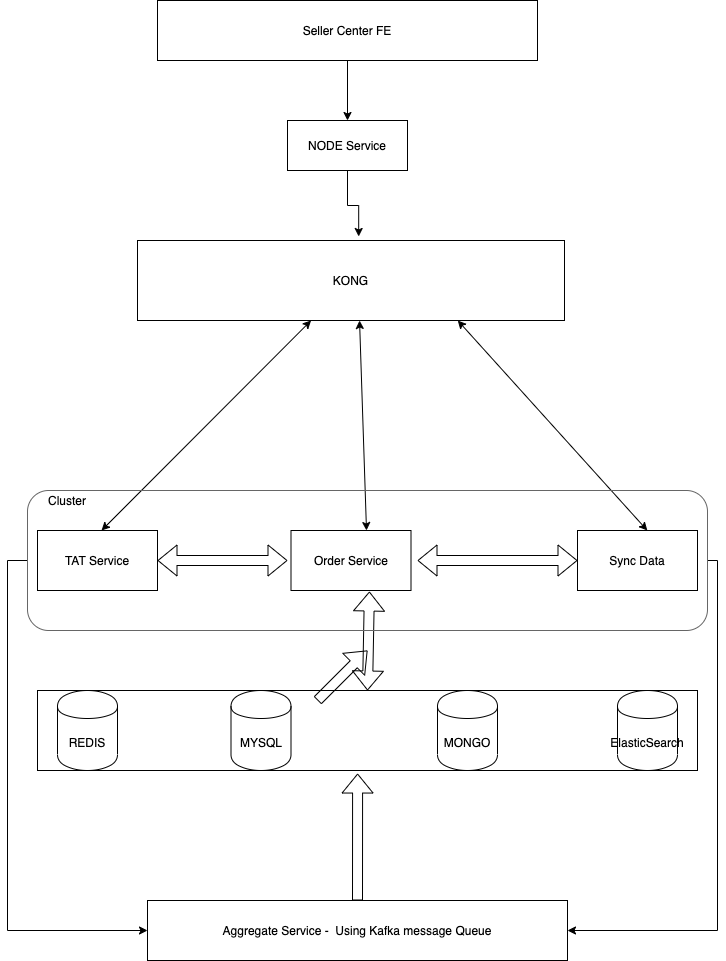

The diagram above was exported from draw.io. Its source (the exported page's mxGraphModel, read from the mxfile embedded in the PNG):
<mxGraphModel dx="1426" dy="805" grid="1" gridSize="10" guides="1" tooltips="1" connect="1" arrows="1" fold="1" page="1" pageScale="1" pageWidth="850" pageHeight="1100" math="0" shadow="0">
  <root>
    <mxCell id="0" />
    <mxCell id="1" parent="0" />
    <mxCell id="4" style="edgeStyle=orthogonalEdgeStyle;rounded=0;orthogonalLoop=1;jettySize=auto;html=1;entryX=0.5;entryY=0;entryDx=0;entryDy=0;" parent="1" source="2" target="3" edge="1">
      <mxGeometry relative="1" as="geometry" />
    </mxCell>
    <mxCell id="2" value="Seller Center FE" style="rounded=0;whiteSpace=wrap;html=1;" parent="1" vertex="1">
      <mxGeometry x="240" y="120" width="380" height="60" as="geometry" />
    </mxCell>
    <mxCell id="6" style="edgeStyle=orthogonalEdgeStyle;rounded=0;orthogonalLoop=1;jettySize=auto;html=1;entryX=0.518;entryY=-0.05;entryDx=0;entryDy=0;entryPerimeter=0;" parent="1" source="3" target="5" edge="1">
      <mxGeometry relative="1" as="geometry" />
    </mxCell>
    <mxCell id="3" value="NODE Service" style="rounded=0;whiteSpace=wrap;html=1;" parent="1" vertex="1">
      <mxGeometry x="370" y="240" width="120" height="50" as="geometry" />
    </mxCell>
    <mxCell id="5" value="KONG" style="rounded=0;whiteSpace=wrap;html=1;" parent="1" vertex="1">
      <mxGeometry x="220" y="360" width="427" height="80" as="geometry" />
    </mxCell>
    <mxCell id="7" value="TAT Service" style="rounded=0;whiteSpace=wrap;html=1;" parent="1" vertex="1">
      <mxGeometry x="120" y="650" width="120" height="60" as="geometry" />
    </mxCell>
    <mxCell id="16" value="Order Service" style="rounded=0;whiteSpace=wrap;html=1;" parent="1" vertex="1">
      <mxGeometry x="373.5" y="650" width="120" height="60" as="geometry" />
    </mxCell>
    <mxCell id="17" value="Sync Data" style="rounded=0;whiteSpace=wrap;html=1;" parent="1" vertex="1">
      <mxGeometry x="660" y="650" width="120" height="60" as="geometry" />
    </mxCell>
    <mxCell id="26" value="" style="endArrow=classic;startArrow=classic;html=1;exitX=0.097;exitY=0;exitDx=0;exitDy=0;exitPerimeter=0;" parent="1" target="5" edge="1">
      <mxGeometry width="50" height="50" relative="1" as="geometry">
        <mxPoint x="184.01999999999998" y="650" as="sourcePoint" />
        <mxPoint x="240" y="560" as="targetPoint" />
      </mxGeometry>
    </mxCell>
    <mxCell id="27" value="" style="endArrow=classic;startArrow=classic;html=1;entryX=0.52;entryY=1;entryDx=0;entryDy=0;entryPerimeter=0;" parent="1" target="5" edge="1">
      <mxGeometry width="50" height="50" relative="1" as="geometry">
        <mxPoint x="449.0049999999999" y="650" as="sourcePoint" />
        <mxPoint x="440" y="450" as="targetPoint" />
      </mxGeometry>
    </mxCell>
    <mxCell id="28" value="" style="endArrow=classic;startArrow=classic;html=1;entryX=0.75;entryY=1;entryDx=0;entryDy=0;exitX=0.924;exitY=0;exitDx=0;exitDy=0;exitPerimeter=0;" parent="1" target="5" edge="1">
      <mxGeometry width="50" height="50" relative="1" as="geometry">
        <mxPoint x="729.8400000000001" y="650" as="sourcePoint" />
        <mxPoint x="590" y="560" as="targetPoint" />
      </mxGeometry>
    </mxCell>
    <mxCell id="31" value="" style="shape=flexArrow;endArrow=classic;startArrow=classic;html=1;entryX=0.512;entryY=1.017;entryDx=0;entryDy=0;entryPerimeter=0;exitX=0.5;exitY=0;exitDx=0;exitDy=0;" parent="1" source="36" edge="1">
      <mxGeometry width="50" height="50" relative="1" as="geometry">
        <mxPoint x="452" y="820" as="sourcePoint" />
        <mxPoint x="451.9200000000001" y="711.02" as="targetPoint" />
      </mxGeometry>
    </mxCell>
    <mxCell id="32" value="&lt;span&gt;REDIS&lt;/span&gt;" style="shape=cylinder;whiteSpace=wrap;html=1;boundedLbl=1;backgroundOutline=1;fillColor=none;" parent="1" vertex="1">
      <mxGeometry x="140" y="810" width="60" height="80" as="geometry" />
    </mxCell>
    <mxCell id="33" value="MYSQL" style="shape=cylinder;whiteSpace=wrap;html=1;boundedLbl=1;backgroundOutline=1;fillColor=none;" parent="1" vertex="1">
      <mxGeometry x="313.5" y="810" width="60" height="80" as="geometry" />
    </mxCell>
    <mxCell id="34" value="MONGO" style="shape=cylinder;whiteSpace=wrap;html=1;boundedLbl=1;backgroundOutline=1;fillColor=none;" parent="1" vertex="1">
      <mxGeometry x="520" y="810" width="60" height="80" as="geometry" />
    </mxCell>
    <mxCell id="35" value="ElasticSearch" style="shape=cylinder;whiteSpace=wrap;html=1;boundedLbl=1;backgroundOutline=1;fillColor=none;" parent="1" vertex="1">
      <mxGeometry x="700" y="810" width="60" height="80" as="geometry" />
    </mxCell>
    <mxCell id="36" value="" style="rounded=0;whiteSpace=wrap;html=1;fillColor=none;" parent="1" vertex="1">
      <mxGeometry x="120" y="810" width="660" height="80" as="geometry" />
    </mxCell>
    <mxCell id="39" value="" style="shape=flexArrow;endArrow=classic;startArrow=classic;html=1;exitX=1;exitY=0.5;exitDx=0;exitDy=0;" parent="1" source="7" edge="1">
      <mxGeometry width="50" height="50" relative="1" as="geometry">
        <mxPoint x="400" y="660" as="sourcePoint" />
        <mxPoint x="370" y="680" as="targetPoint" />
      </mxGeometry>
    </mxCell>
    <mxCell id="40" value="" style="shape=flexArrow;endArrow=classic;startArrow=classic;html=1;entryX=0;entryY=0.5;entryDx=0;entryDy=0;" parent="1" target="17" edge="1">
      <mxGeometry width="50" height="50" relative="1" as="geometry">
        <mxPoint x="500" y="680" as="sourcePoint" />
        <mxPoint x="590" y="650" as="targetPoint" />
      </mxGeometry>
    </mxCell>
    <mxCell id="45" style="edgeStyle=orthogonalEdgeStyle;rounded=0;orthogonalLoop=1;jettySize=auto;html=1;entryX=0;entryY=0.5;entryDx=0;entryDy=0;" edge="1" parent="1" source="42" target="44">
      <mxGeometry relative="1" as="geometry">
        <Array as="points">
          <mxPoint x="90" y="680" />
          <mxPoint x="90" y="1050" />
        </Array>
      </mxGeometry>
    </mxCell>
    <mxCell id="46" style="edgeStyle=orthogonalEdgeStyle;rounded=0;orthogonalLoop=1;jettySize=auto;html=1;entryX=1;entryY=0.5;entryDx=0;entryDy=0;" edge="1" parent="1" source="42" target="44">
      <mxGeometry relative="1" as="geometry">
        <Array as="points">
          <mxPoint x="800" y="680" />
          <mxPoint x="800" y="1050" />
        </Array>
      </mxGeometry>
    </mxCell>
    <mxCell id="42" value="" style="rounded=1;whiteSpace=wrap;html=1;strokeColor=#666666;fontColor=#333333;fillColor=none;shadow=0;sketch=0;glass=1;" vertex="1" parent="1">
      <mxGeometry x="110" y="610" width="680" height="140" as="geometry" />
    </mxCell>
    <mxCell id="43" value="Cluster" style="text;html=1;strokeColor=none;fillColor=none;align=center;verticalAlign=middle;whiteSpace=wrap;rounded=0;shadow=0;glass=1;sketch=0;" vertex="1" parent="1">
      <mxGeometry x="130" y="610" width="40" height="20" as="geometry" />
    </mxCell>
    <mxCell id="44" value="Aggregate Service -&amp;nbsp; Using Kafka message Queue" style="rounded=0;whiteSpace=wrap;html=1;shadow=0;glass=1;sketch=0;fillColor=none;" vertex="1" parent="1">
      <mxGeometry x="230" y="1020" width="420" height="60" as="geometry" />
    </mxCell>
    <mxCell id="52" value="" style="shape=flexArrow;endArrow=classic;html=1;" edge="1" parent="1">
      <mxGeometry width="50" height="50" relative="1" as="geometry">
        <mxPoint x="400" y="820" as="sourcePoint" />
        <mxPoint x="450" y="770" as="targetPoint" />
      </mxGeometry>
    </mxCell>
    <mxCell id="53" value="" style="shape=flexArrow;endArrow=classic;html=1;entryX=0.485;entryY=1.038;entryDx=0;entryDy=0;entryPerimeter=0;" edge="1" parent="1" target="36">
      <mxGeometry width="50" height="50" relative="1" as="geometry">
        <mxPoint x="440" y="1020" as="sourcePoint" />
        <mxPoint x="490" y="970" as="targetPoint" />
      </mxGeometry>
    </mxCell>
  </root>
</mxGraphModel>